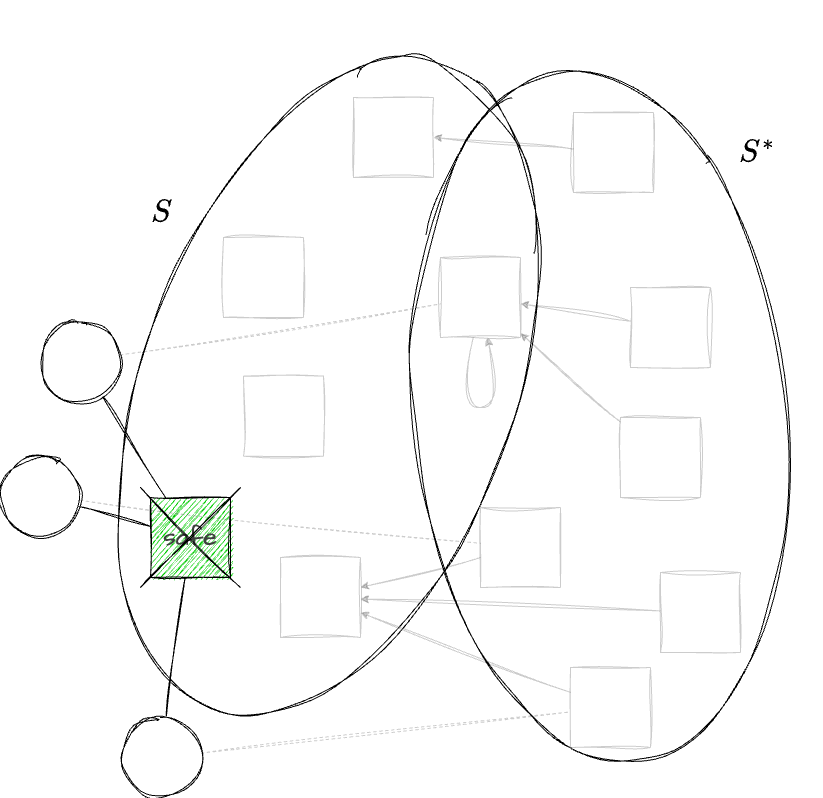

The diagram above was exported from draw.io. Its source (the exported page's mxGraphModel, read from the mxfile embedded in the PNG):
<mxGraphModel dx="1749" dy="2001" grid="1" gridSize="10" guides="1" tooltips="1" connect="1" arrows="1" fold="1" page="1" pageScale="1" pageWidth="1169" pageHeight="827" math="1" shadow="0">
  <root>
    <mxCell id="0" />
    <mxCell id="1" parent="0" />
    <mxCell id="2" value="" style="ellipse;whiteSpace=wrap;html=1;hachureGap=4;fontFamily=Architects Daughter;fontSource=https%3A%2F%2Ffonts.googleapis.com%2Fcss%3Ffamily%3DArchitects%2BDaughter;fontSize=11;fontColor=default;labelBackgroundColor=default;fillColor=none;sketch=1;curveFitting=1;jiggle=2;rotation=-6;flipH=0;flipV=0;" parent="1" vertex="1">
      <mxGeometry x="503.34" y="-138.41" width="373.32" height="694.11" as="geometry" />
    </mxCell>
    <mxCell id="37" style="edgeStyle=none;html=1;sketch=1;curveFitting=1;jiggle=2;opacity=20;" parent="1" source="36" target="23" edge="1">
      <mxGeometry relative="1" as="geometry" />
    </mxCell>
    <mxCell id="JVurAkVishh6KkXWwimk-7" value="" style="ellipse;whiteSpace=wrap;html=1;hachureGap=4;fontFamily=Architects Daughter;fontSource=https%3A%2F%2Ffonts.googleapis.com%2Fcss%3Ffamily%3DArchitects%2BDaughter;fontSize=11;fontColor=default;labelBackgroundColor=default;fillColor=none;sketch=1;curveFitting=1;jiggle=2;rotation=20;" parent="1" vertex="1">
      <mxGeometry x="231.37" y="-163.49" width="372.71" height="685.38" as="geometry" />
    </mxCell>
    <mxCell id="JVurAkVishh6KkXWwimk-11" value="&lt;font style=&quot;font-size: 30px;&quot;&gt;\(S^*\)&lt;/font&gt;" style="text;html=1;whiteSpace=wrap;strokeColor=none;fillColor=none;align=center;verticalAlign=middle;rounded=0;fontFamily=Architects Daughter;fontSource=https%3A%2F%2Ffonts.googleapis.com%2Fcss%3Ffamily%3DArchitects%2BDaughter;fontSize=11;fontColor=default;labelBackgroundColor=default;" parent="1" vertex="1">
      <mxGeometry x="816.6600000000001" y="-70" width="60" height="30" as="geometry" />
    </mxCell>
    <mxCell id="10" style="edgeStyle=none;html=1;sketch=1;curveFitting=1;jiggle=2;opacity=20;" parent="1" source="JVurAkVishh6KkXWwimk-3" target="15" edge="1">
      <mxGeometry relative="1" as="geometry" />
    </mxCell>
    <mxCell id="JVurAkVishh6KkXWwimk-3" value="" style="whiteSpace=wrap;html=1;aspect=fixed;sketch=1;hachureGap=4;jiggle=2;curveFitting=1;fontFamily=Architects Daughter;fontSource=https%3A%2F%2Ffonts.googleapis.com%2Fcss%3Ffamily%3DArchitects%2BDaughter;opacity=20;" parent="1" vertex="1">
      <mxGeometry x="720" y="80" width="80" height="80" as="geometry" />
    </mxCell>
    <mxCell id="JVurAkVishh6KkXWwimk-12" style="edgeStyle=none;shape=connector;rounded=0;sketch=1;hachureGap=4;jiggle=2;curveFitting=1;orthogonalLoop=1;jettySize=auto;html=1;strokeColor=default;align=center;verticalAlign=middle;fontFamily=Architects Daughter;fontSource=https%3A%2F%2Ffonts.googleapis.com%2Fcss%3Ffamily%3DArchitects%2BDaughter;fontSize=11;fontColor=default;labelBackgroundColor=default;endArrow=classic;opacity=20;" parent="1" source="JVurAkVishh6KkXWwimk-4" target="23" edge="1">
      <mxGeometry relative="1" as="geometry">
        <mxPoint x="430" y="470" as="targetPoint" />
      </mxGeometry>
    </mxCell>
    <mxCell id="JVurAkVishh6KkXWwimk-4" value="" style="whiteSpace=wrap;html=1;aspect=fixed;sketch=1;hachureGap=4;jiggle=2;curveFitting=1;fontFamily=Architects Daughter;fontSource=https%3A%2F%2Ffonts.googleapis.com%2Fcss%3Ffamily%3DArchitects%2BDaughter;opacity=20;" parent="1" vertex="1">
      <mxGeometry x="660" y="460" width="80" height="80" as="geometry" />
    </mxCell>
    <mxCell id="JVurAkVishh6KkXWwimk-8" value="&lt;font style=&quot;font-size: 30px;&quot;&gt;\(S\)&lt;/font&gt;" style="text;html=1;whiteSpace=wrap;strokeColor=none;fillColor=none;align=center;verticalAlign=middle;rounded=0;fontFamily=Architects Daughter;fontSource=https%3A%2F%2Ffonts.googleapis.com%2Fcss%3Ffamily%3DArchitects%2BDaughter;fontSize=11;fontColor=default;labelBackgroundColor=default;" parent="1" vertex="1">
      <mxGeometry x="220.65" y="-10" width="60" height="30" as="geometry" />
    </mxCell>
    <mxCell id="11" style="edgeStyle=none;html=1;sketch=1;curveFitting=1;jiggle=2;opacity=20;" parent="1" source="9" target="15" edge="1">
      <mxGeometry relative="1" as="geometry" />
    </mxCell>
    <mxCell id="9" value="" style="whiteSpace=wrap;html=1;aspect=fixed;sketch=1;hachureGap=4;jiggle=2;curveFitting=1;fontFamily=Architects Daughter;fontSource=https%3A%2F%2Ffonts.googleapis.com%2Fcss%3Ffamily%3DArchitects%2BDaughter;opacity=20;" parent="1" vertex="1">
      <mxGeometry x="710" y="210" width="80" height="80" as="geometry" />
    </mxCell>
    <mxCell id="18" value="" style="whiteSpace=wrap;html=1;aspect=fixed;sketch=1;hachureGap=4;jiggle=2;curveFitting=1;fontFamily=Architects Daughter;fontSource=https%3A%2F%2Ffonts.googleapis.com%2Fcss%3Ffamily%3DArchitects%2BDaughter;fillStyle=auto;fillColor=#FFFFFF;opacity=20;" parent="1" vertex="1">
      <mxGeometry x="313" y="29.999999999999986" width="80" height="80" as="geometry" />
    </mxCell>
    <mxCell id="19" value="&lt;span style=&quot;color: rgb(63, 63, 63); font-size: 25px;&quot;&gt;safe&lt;/span&gt;" style="whiteSpace=wrap;html=1;aspect=fixed;sketch=1;hachureGap=4;jiggle=2;curveFitting=1;fontFamily=Architects Daughter;fontSource=https%3A%2F%2Ffonts.googleapis.com%2Fcss%3Ffamily%3DArchitects%2BDaughter;fillStyle=hachure;fillColor=#00CC00;" parent="1" vertex="1">
      <mxGeometry x="240" y="290" width="80" height="80" as="geometry" />
    </mxCell>
    <mxCell id="15" value="" style="whiteSpace=wrap;html=1;aspect=fixed;sketch=1;hachureGap=4;jiggle=2;curveFitting=1;fontFamily=Architects Daughter;fontSource=https%3A%2F%2Ffonts.googleapis.com%2Fcss%3Ffamily%3DArchitects%2BDaughter;fillColor=#FFFFFF;opacity=20;" parent="1" vertex="1">
      <mxGeometry x="530" y="50" width="80" height="80" as="geometry" />
    </mxCell>
    <mxCell id="23" value="" style="whiteSpace=wrap;html=1;aspect=fixed;sketch=1;hachureGap=4;jiggle=2;curveFitting=1;fontFamily=Architects Daughter;fontSource=https%3A%2F%2Ffonts.googleapis.com%2Fcss%3Ffamily%3DArchitects%2BDaughter;fillColor=#FFFFFF;opacity=20;" parent="1" vertex="1">
      <mxGeometry x="370" y="350" width="80" height="80" as="geometry" />
    </mxCell>
    <mxCell id="24" style="edgeStyle=none;html=1;rounded=0;curved=1;sketch=1;curveFitting=1;jiggle=2;opacity=20;" parent="1" source="15" target="15" edge="1">
      <mxGeometry relative="1" as="geometry">
        <Array as="points">
          <mxPoint x="590" y="200" />
        </Array>
      </mxGeometry>
    </mxCell>
    <mxCell id="26" value="" style="whiteSpace=wrap;html=1;aspect=fixed;sketch=1;hachureGap=4;jiggle=2;curveFitting=1;fontFamily=Architects Daughter;fontSource=https%3A%2F%2Ffonts.googleapis.com%2Fcss%3Ffamily%3DArchitects%2BDaughter;fillStyle=hachure;fillColor=#FFFFFF;opacity=20;" parent="1" vertex="1">
      <mxGeometry x="443" y="-110" width="80" height="80" as="geometry" />
    </mxCell>
    <mxCell id="28" style="edgeStyle=none;html=1;entryX=1;entryY=0.5;entryDx=0;entryDy=0;sketch=1;curveFitting=1;jiggle=2;opacity=20;" parent="1" source="27" target="26" edge="1">
      <mxGeometry relative="1" as="geometry" />
    </mxCell>
    <mxCell id="27" value="" style="whiteSpace=wrap;html=1;aspect=fixed;sketch=1;hachureGap=4;jiggle=2;curveFitting=1;fontFamily=Architects Daughter;fontSource=https%3A%2F%2Ffonts.googleapis.com%2Fcss%3Ffamily%3DArchitects%2BDaughter;opacity=20;" parent="1" vertex="1">
      <mxGeometry x="663" y="-95" width="80" height="80" as="geometry" />
    </mxCell>
    <mxCell id="32" style="edgeStyle=none;html=1;sketch=1;curveFitting=1;jiggle=2;opacity=20;" parent="1" source="31" target="23" edge="1">
      <mxGeometry relative="1" as="geometry" />
    </mxCell>
    <mxCell id="31" value="" style="whiteSpace=wrap;html=1;aspect=fixed;sketch=1;hachureGap=4;jiggle=2;curveFitting=1;fontFamily=Architects Daughter;fontSource=https%3A%2F%2Ffonts.googleapis.com%2Fcss%3Ffamily%3DArchitects%2BDaughter;opacity=20;" parent="1" vertex="1">
      <mxGeometry x="570" y="300" width="80" height="80" as="geometry" />
    </mxCell>
    <mxCell id="36" value="" style="whiteSpace=wrap;html=1;aspect=fixed;sketch=1;hachureGap=4;jiggle=2;curveFitting=1;fontFamily=Architects Daughter;fontSource=https%3A%2F%2Ffonts.googleapis.com%2Fcss%3Ffamily%3DArchitects%2BDaughter;opacity=20;" parent="1" vertex="1">
      <mxGeometry x="750" y="365" width="80" height="80" as="geometry" />
    </mxCell>
    <mxCell id="39" value="" style="whiteSpace=wrap;html=1;aspect=fixed;sketch=1;hachureGap=4;jiggle=2;curveFitting=1;fontFamily=Architects Daughter;fontSource=https%3A%2F%2Ffonts.googleapis.com%2Fcss%3Ffamily%3DArchitects%2BDaughter;fillStyle=auto;fillColor=#FFFFFF;opacity=20;" parent="1" vertex="1">
      <mxGeometry x="333" y="168.64" width="80" height="80" as="geometry" />
    </mxCell>
    <mxCell id="40" value="" style="endArrow=none;html=1;rounded=0;sketch=1;hachureGap=4;jiggle=2;curveFitting=1;strokeColor=default;align=center;verticalAlign=middle;fontFamily=Architects Daughter;fontSource=https%3A%2F%2Ffonts.googleapis.com%2Fcss%3Ffamily%3DArchitects%2BDaughter;fontSize=11;fontColor=default;labelBackgroundColor=default;" parent="1" edge="1">
      <mxGeometry width="50" height="50" relative="1" as="geometry">
        <mxPoint x="230" y="380" as="sourcePoint" />
        <mxPoint x="330" y="280" as="targetPoint" />
      </mxGeometry>
    </mxCell>
    <mxCell id="41" value="" style="endArrow=none;html=1;rounded=0;sketch=1;hachureGap=4;jiggle=2;curveFitting=1;strokeColor=default;align=center;verticalAlign=middle;fontFamily=Architects Daughter;fontSource=https%3A%2F%2Ffonts.googleapis.com%2Fcss%3Ffamily%3DArchitects%2BDaughter;fontSize=11;fontColor=default;labelBackgroundColor=default;" parent="1" edge="1">
      <mxGeometry width="50" height="50" relative="1" as="geometry">
        <mxPoint x="330" y="380" as="sourcePoint" />
        <mxPoint x="230" y="280" as="targetPoint" />
      </mxGeometry>
    </mxCell>
    <mxCell id="44" style="edgeStyle=none;html=1;sketch=1;curveFitting=1;jiggle=2;endArrow=none;endFill=0;" parent="1" source="43" target="19" edge="1">
      <mxGeometry relative="1" as="geometry">
        <mxPoint x="280" y="350" as="targetPoint" />
      </mxGeometry>
    </mxCell>
    <mxCell id="45" style="edgeStyle=none;shape=connector;rounded=1;sketch=1;jiggle=2;curveFitting=1;html=1;strokeColor=default;align=center;verticalAlign=middle;fontFamily=Helvetica;fontSize=11;fontColor=default;labelBackgroundColor=default;endArrow=none;endFill=0;dashed=1;opacity=20;" parent="1" source="43" target="31" edge="1">
      <mxGeometry relative="1" as="geometry">
        <mxPoint x="365.9183673469388" y="570" as="sourcePoint" />
      </mxGeometry>
    </mxCell>
    <mxCell id="43" value="" style="ellipse;whiteSpace=wrap;html=1;aspect=fixed;sketch=1;curveFitting=1;jiggle=2;" parent="1" vertex="1">
      <mxGeometry x="89.99999999999997" y="248.64" width="80" height="80" as="geometry" />
    </mxCell>
    <mxCell id="48" style="edgeStyle=none;shape=connector;rounded=1;sketch=1;jiggle=2;curveFitting=1;html=1;strokeColor=default;align=center;verticalAlign=middle;fontFamily=Helvetica;fontSize=11;fontColor=default;labelBackgroundColor=default;endArrow=none;endFill=0;" parent="1" source="47" target="19" edge="1">
      <mxGeometry relative="1" as="geometry" />
    </mxCell>
    <mxCell id="49" style="edgeStyle=none;shape=connector;rounded=1;sketch=1;jiggle=2;curveFitting=1;html=1;strokeColor=default;align=center;verticalAlign=middle;fontFamily=Helvetica;fontSize=11;fontColor=default;labelBackgroundColor=default;endArrow=none;endFill=0;dashed=1;opacity=20;" parent="1" source="47" target="15" edge="1">
      <mxGeometry relative="1" as="geometry" />
    </mxCell>
    <mxCell id="47" value="" style="ellipse;whiteSpace=wrap;html=1;aspect=fixed;sketch=1;curveFitting=1;jiggle=2;" parent="1" vertex="1">
      <mxGeometry x="130" y="113.64" width="80" height="80" as="geometry" />
    </mxCell>
    <mxCell id="51" style="edgeStyle=none;html=1;sketch=1;curveFitting=1;jiggle=2;endArrow=none;endFill=0;" parent="1" source="50" target="19" edge="1">
      <mxGeometry relative="1" as="geometry" />
    </mxCell>
    <mxCell id="52" style="edgeStyle=none;html=1;endArrow=none;endFill=0;dashed=1;sketch=1;curveFitting=1;jiggle=2;opacity=20;" parent="1" source="50" target="JVurAkVishh6KkXWwimk-4" edge="1">
      <mxGeometry relative="1" as="geometry" />
    </mxCell>
    <mxCell id="50" value="" style="ellipse;whiteSpace=wrap;html=1;aspect=fixed;sketch=1;curveFitting=1;jiggle=2;" parent="1" vertex="1">
      <mxGeometry x="210.64999999999998" y="510" width="80" height="80" as="geometry" />
    </mxCell>
  </root>
</mxGraphModel>